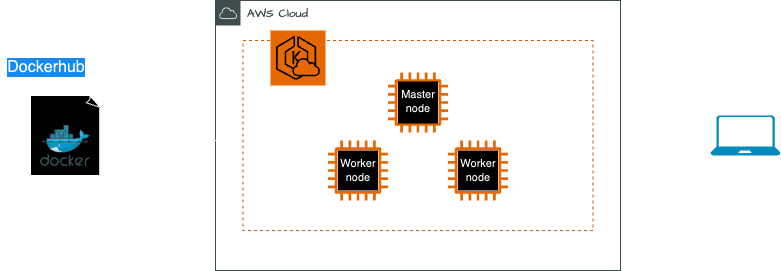

The diagram above was exported from draw.io. Its source (the exported page's mxGraphModel, read from the mxfile embedded in the PNG):
<mxGraphModel dx="994" dy="656" grid="1" gridSize="10" guides="1" tooltips="1" connect="1" arrows="1" fold="1" page="1" pageScale="1" pageWidth="850" pageHeight="1100" math="0" shadow="0">
  <root>
    <mxCell id="0" />
    <mxCell id="1" parent="0" />
    <mxCell id="rOi3mZBGQQUBEfXHsSzN-2" value="" style="whiteSpace=wrap;html=1;shape=mxgraph.basic.document;hachureGap=4;fontFamily=Architects Daughter;fontSource=https%3A%2F%2Ffonts.googleapis.com%2Fcss%3Ffamily%3DArchitects%2BDaughter;fontSize=20;" vertex="1" parent="1">
      <mxGeometry x="70" y="285" width="70" height="80" as="geometry" />
    </mxCell>
    <mxCell id="rOi3mZBGQQUBEfXHsSzN-1" value="" style="image;sketch=0;aspect=fixed;html=1;points=[];align=center;fontSize=12;image=img/lib/mscae/Docker.svg;hachureGap=4;jiggle=2;curveFitting=1;fontFamily=Architects Daughter;fontSource=https%3A%2F%2Ffonts.googleapis.com%2Fcss%3Ffamily%3DArchitects%2BDaughter;" vertex="1" parent="1">
      <mxGeometry x="80" y="315" width="50" height="41" as="geometry" />
    </mxCell>
    <mxCell id="rOi3mZBGQQUBEfXHsSzN-3" value="" style="rounded=0;whiteSpace=wrap;html=1;hachureGap=4;fontFamily=Architects Daughter;fontSource=https%3A%2F%2Ffonts.googleapis.com%2Fcss%3Ffamily%3DArchitects%2BDaughter;fontSize=20;fillColor=none;dashed=1;" vertex="1" parent="1">
      <mxGeometry x="40" y="260" width="130" height="130" as="geometry" />
    </mxCell>
    <mxCell id="rOi3mZBGQQUBEfXHsSzN-4" value="Dockerhub" style="text;html=1;strokeColor=none;fillColor=none;align=center;verticalAlign=middle;whiteSpace=wrap;rounded=0;fontSize=16;fontFamily=Helvetica;labelBackgroundColor=#2499FF;spacingLeft=2;" vertex="1" parent="1">
      <mxGeometry x="50" y="247" width="70" height="20" as="geometry" />
    </mxCell>
    <mxCell id="rOi3mZBGQQUBEfXHsSzN-32" value="" style="edgeStyle=orthogonalEdgeStyle;rounded=0;hachureGap=4;orthogonalLoop=1;jettySize=auto;html=1;fontFamily=Architects Daughter;fontSource=https%3A%2F%2Ffonts.googleapis.com%2Fcss%3Ffamily%3DArchitects%2BDaughter;fontSize=16;" edge="1" parent="1" source="rOi3mZBGQQUBEfXHsSzN-6" target="rOi3mZBGQQUBEfXHsSzN-30">
      <mxGeometry relative="1" as="geometry" />
    </mxCell>
    <mxCell id="rOi3mZBGQQUBEfXHsSzN-6" value="AWS Cloud" style="sketch=0;outlineConnect=0;gradientColor=none;html=1;whiteSpace=wrap;fontSize=12;fontStyle=0;shape=mxgraph.aws4.group;grIcon=mxgraph.aws4.group_aws_cloud;strokeColor=#AAB7B8;fillColor=none;verticalAlign=top;align=left;spacingLeft=30;fontColor=#AAB7B8;dashed=0;hachureGap=4;jiggle=2;curveFitting=1;fontFamily=Architects Daughter;fontSource=https%3A%2F%2Ffonts.googleapis.com%2Fcss%3Ffamily%3DArchitects%2BDaughter;" vertex="1" parent="1">
      <mxGeometry x="255" y="190" width="405" height="270" as="geometry" />
    </mxCell>
    <mxCell id="rOi3mZBGQQUBEfXHsSzN-7" value="" style="rounded=0;whiteSpace=wrap;html=1;hachureGap=4;fontFamily=Architects Daughter;fontSource=https%3A%2F%2Ffonts.googleapis.com%2Fcss%3Ffamily%3DArchitects%2BDaughter;fontSize=20;dashed=1;fillColor=none;strokeColor=#f58032;" vertex="1" parent="1">
      <mxGeometry x="282.5" y="230" width="350" height="190" as="geometry" />
    </mxCell>
    <mxCell id="rOi3mZBGQQUBEfXHsSzN-5" value="" style="sketch=0;points=[[0,0,0],[0.25,0,0],[0.5,0,0],[0.75,0,0],[1,0,0],[0,1,0],[0.25,1,0],[0.5,1,0],[0.75,1,0],[1,1,0],[0,0.25,0],[0,0.5,0],[0,0.75,0],[1,0.25,0],[1,0.5,0],[1,0.75,0]];outlineConnect=0;fontColor=#232F3E;fillColor=#ED7100;strokeColor=#ffffff;dashed=0;verticalLabelPosition=bottom;verticalAlign=top;align=center;html=1;fontSize=12;fontStyle=0;aspect=fixed;shape=mxgraph.aws4.resourceIcon;resIcon=mxgraph.aws4.eks_cloud;hachureGap=4;jiggle=2;curveFitting=1;fontFamily=Architects Daughter;fontSource=https%3A%2F%2Ffonts.googleapis.com%2Fcss%3Ffamily%3DArchitects%2BDaughter;" vertex="1" parent="1">
      <mxGeometry x="310" y="220" width="55" height="55" as="geometry" />
    </mxCell>
    <mxCell id="rOi3mZBGQQUBEfXHsSzN-11" value="Amazon EKS Cloud" style="text;html=1;strokeColor=none;fillColor=none;align=center;verticalAlign=middle;whiteSpace=wrap;rounded=0;fontSize=8;fontFamily=Helvetica;" vertex="1" parent="1">
      <mxGeometry x="300" y="270" width="80" height="30" as="geometry" />
    </mxCell>
    <mxCell id="rOi3mZBGQQUBEfXHsSzN-17" value="" style="group;fontSize=11;" vertex="1" connectable="0" parent="1">
      <mxGeometry x="367.5" y="330" width="60" height="60" as="geometry" />
    </mxCell>
    <mxCell id="rOi3mZBGQQUBEfXHsSzN-13" value="" style="sketch=0;outlineConnect=0;fontColor=#232F3E;gradientColor=none;fillColor=#ED7100;strokeColor=none;dashed=0;verticalLabelPosition=bottom;verticalAlign=top;align=center;html=1;fontSize=12;fontStyle=0;aspect=fixed;pointerEvents=1;shape=mxgraph.aws4.ec2_m1_mac_instance;hachureGap=4;jiggle=2;curveFitting=1;fontFamily=Architects Daughter;fontSource=https%3A%2F%2Ffonts.googleapis.com%2Fcss%3Ffamily%3DArchitects%2BDaughter;" vertex="1" parent="rOi3mZBGQQUBEfXHsSzN-17">
      <mxGeometry width="60" height="60" as="geometry" />
    </mxCell>
    <mxCell id="rOi3mZBGQQUBEfXHsSzN-16" value="" style="rounded=0;whiteSpace=wrap;html=1;hachureGap=4;fontFamily=Architects Daughter;fontSource=https%3A%2F%2Ffonts.googleapis.com%2Fcss%3Ffamily%3DArchitects%2BDaughter;fontSize=20;strokeColor=none;" vertex="1" parent="rOi3mZBGQQUBEfXHsSzN-17">
      <mxGeometry x="10" y="10" width="40" height="40" as="geometry" />
    </mxCell>
    <mxCell id="rOi3mZBGQQUBEfXHsSzN-15" value="&lt;font style=&quot;font-size: 11px;&quot;&gt;Work&lt;/font&gt;er&lt;br&gt;node" style="text;html=1;strokeColor=none;fillColor=none;align=center;verticalAlign=middle;whiteSpace=wrap;rounded=0;fontSize=11;fontFamily=Helvetica;labelBackgroundColor=none;" vertex="1" parent="rOi3mZBGQQUBEfXHsSzN-17">
      <mxGeometry y="15" width="60" height="30" as="geometry" />
    </mxCell>
    <mxCell id="rOi3mZBGQQUBEfXHsSzN-21" value="" style="group;fontSize=11;" vertex="1" connectable="0" parent="1">
      <mxGeometry x="487.5" y="330" width="60" height="60" as="geometry" />
    </mxCell>
    <mxCell id="rOi3mZBGQQUBEfXHsSzN-22" value="" style="sketch=0;outlineConnect=0;fontColor=#232F3E;gradientColor=none;fillColor=#ED7100;strokeColor=none;dashed=0;verticalLabelPosition=bottom;verticalAlign=top;align=center;html=1;fontSize=12;fontStyle=0;aspect=fixed;pointerEvents=1;shape=mxgraph.aws4.ec2_m1_mac_instance;hachureGap=4;jiggle=2;curveFitting=1;fontFamily=Architects Daughter;fontSource=https://fonts.googleapis.com/css?family=Architects+Daughter;" vertex="1" parent="rOi3mZBGQQUBEfXHsSzN-21">
      <mxGeometry width="60" height="60" as="geometry" />
    </mxCell>
    <mxCell id="rOi3mZBGQQUBEfXHsSzN-23" value="" style="rounded=0;whiteSpace=wrap;html=1;hachureGap=4;fontFamily=Architects Daughter;fontSource=https://fonts.googleapis.com/css?family=Architects+Daughter;fontSize=20;strokeColor=none;" vertex="1" parent="rOi3mZBGQQUBEfXHsSzN-21">
      <mxGeometry x="10" y="10" width="40" height="40" as="geometry" />
    </mxCell>
    <mxCell id="rOi3mZBGQQUBEfXHsSzN-24" value="&lt;font style=&quot;font-size: 11px;&quot;&gt;Work&lt;/font&gt;er&lt;br&gt;node" style="text;html=1;strokeColor=none;fillColor=none;align=center;verticalAlign=middle;whiteSpace=wrap;rounded=0;fontSize=11;fontFamily=Helvetica;labelBackgroundColor=none;" vertex="1" parent="rOi3mZBGQQUBEfXHsSzN-21">
      <mxGeometry y="25" width="60" height="10" as="geometry" />
    </mxCell>
    <mxCell id="rOi3mZBGQQUBEfXHsSzN-29" value="" style="endArrow=classic;html=1;rounded=0;hachureGap=4;fontFamily=Architects Daughter;fontSource=https%3A%2F%2Ffonts.googleapis.com%2Fcss%3Ffamily%3DArchitects%2BDaughter;fontSize=16;exitX=1;exitY=0.5;exitDx=0;exitDy=0;" edge="1" parent="1">
      <mxGeometry width="50" height="50" relative="1" as="geometry">
        <mxPoint x="170" y="330" as="sourcePoint" />
        <mxPoint x="280" y="330" as="targetPoint" />
        <Array as="points">
          <mxPoint x="230" y="330" />
        </Array>
      </mxGeometry>
    </mxCell>
    <mxCell id="rOi3mZBGQQUBEfXHsSzN-30" value="" style="verticalLabelPosition=bottom;html=1;verticalAlign=top;align=center;strokeColor=none;fillColor=#00BEF2;shape=mxgraph.azure.laptop;pointerEvents=1;hachureGap=4;fontFamily=Architects Daughter;fontSource=https%3A%2F%2Ffonts.googleapis.com%2Fcss%3Ffamily%3DArchitects%2BDaughter;fontSize=20;" vertex="1" parent="1">
      <mxGeometry x="750" y="305" width="70" height="40" as="geometry" />
    </mxCell>
    <mxCell id="rOi3mZBGQQUBEfXHsSzN-33" value="user" style="text;html=1;strokeColor=none;fillColor=none;align=center;verticalAlign=middle;whiteSpace=wrap;rounded=0;fontSize=12;fontFamily=Helvetica;" vertex="1" parent="1">
      <mxGeometry x="755" y="340" width="60" height="30" as="geometry" />
    </mxCell>
    <mxCell id="rOi3mZBGQQUBEfXHsSzN-26" value="" style="sketch=0;outlineConnect=0;fontColor=#232F3E;gradientColor=none;fillColor=#ED7100;strokeColor=none;dashed=0;verticalLabelPosition=bottom;verticalAlign=top;align=center;html=1;fontSize=12;fontStyle=0;aspect=fixed;pointerEvents=1;shape=mxgraph.aws4.ec2_m1_mac_instance;hachureGap=4;jiggle=2;curveFitting=1;fontFamily=Architects Daughter;fontSource=https://fonts.googleapis.com/css?family=Architects+Daughter;" vertex="1" parent="1">
      <mxGeometry x="427.5" y="262" width="60" height="60" as="geometry" />
    </mxCell>
    <mxCell id="rOi3mZBGQQUBEfXHsSzN-27" value="" style="rounded=0;whiteSpace=wrap;html=1;hachureGap=4;fontFamily=Architects Daughter;fontSource=https://fonts.googleapis.com/css?family=Architects+Daughter;fontSize=20;strokeColor=none;" vertex="1" parent="1">
      <mxGeometry x="437.5" y="271" width="40" height="42" as="geometry" />
    </mxCell>
    <mxCell id="rOi3mZBGQQUBEfXHsSzN-28" value="Master&lt;br&gt;node" style="text;html=1;strokeColor=none;fillColor=none;align=center;verticalAlign=middle;whiteSpace=wrap;rounded=0;fontSize=11;fontFamily=Helvetica;labelBackgroundColor=none;" vertex="1" parent="1">
      <mxGeometry x="427.5" y="276" width="60" height="30" as="geometry" />
    </mxCell>
  </root>
</mxGraphModel>